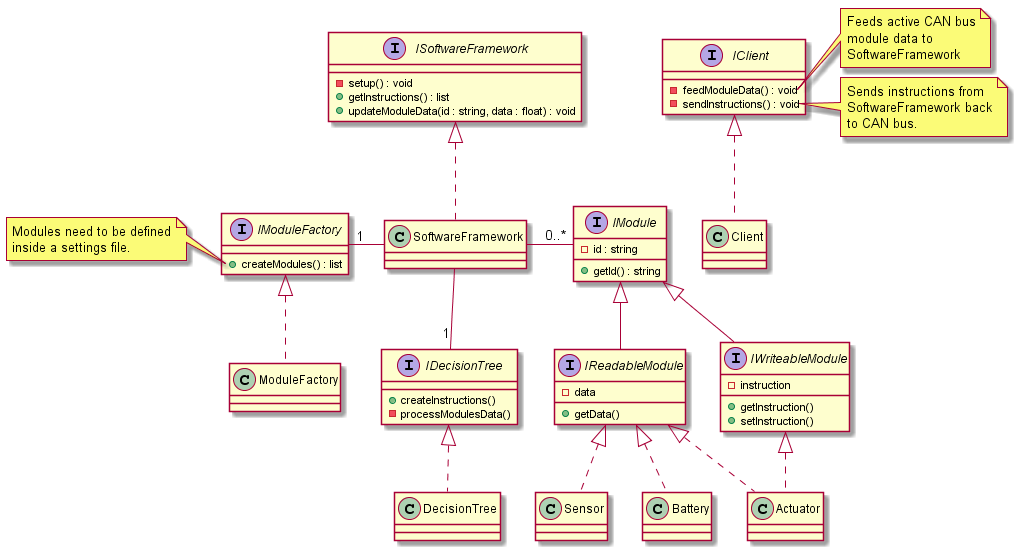

The diagram above was rendered by PlantUML. Its source (embedded in the PNG):
@startuml Class Diagram

interface IClient
interface IModule
interface IModuleFactory
interface IDecisionTree
interface ISoftwareFramework
interface IReadableModule
interface IWriteableModule

class Client
class ModuleFactory
class DecisionTree
class SoftwareFramework
class Sensor
class Actuator
class Battery

IClient <|.. Client
IModule <|-- IReadableModule
IModule <|-- IWriteableModule
IReadableModule <|.. Sensor
IReadableModule <|.. Actuator
IReadableModule <|.. Battery
IWriteableModule <|.. Actuator
IModuleFactory <|.. ModuleFactory
IDecisionTree <|.. DecisionTree
ISoftwareFramework <|.. SoftwareFramework
SoftwareFramework - "0..*" IModule
SoftwareFramework -left- "1" IModuleFactory
SoftwareFramework -down- "1" IDecisionTree

interface IClient {
    - feedModuleData() : void
    - sendInstructions() : void
}

interface IModule {
    - id : string
    + getId() : string
}

interface IReadableModule {
    - data
    + getData()
}

interface IWriteableModule {
    - instruction
    + getInstruction()
    + setInstruction()
}

interface ISoftwareFramework {
    - setup() : void
    + getInstructions() : list
    + updateModuleData(id : string, data : float) : void
}

interface IModuleFactory {
    + createModules() : list
}

interface IDecisionTree {
    + createInstructions()
    - processModulesData()
}

note left of IModuleFactory::createModules
    Modules need to be defined
    inside a settings file.
end note

note right of IClient::feedModuleData 
    Feeds active CAN bus
    module data to 
    SoftwareFramework
end note

note right of IClient::sendInstructions 
    Sends instructions from
    SoftwareFramework back
    to CAN bus. 
end note

@enduml